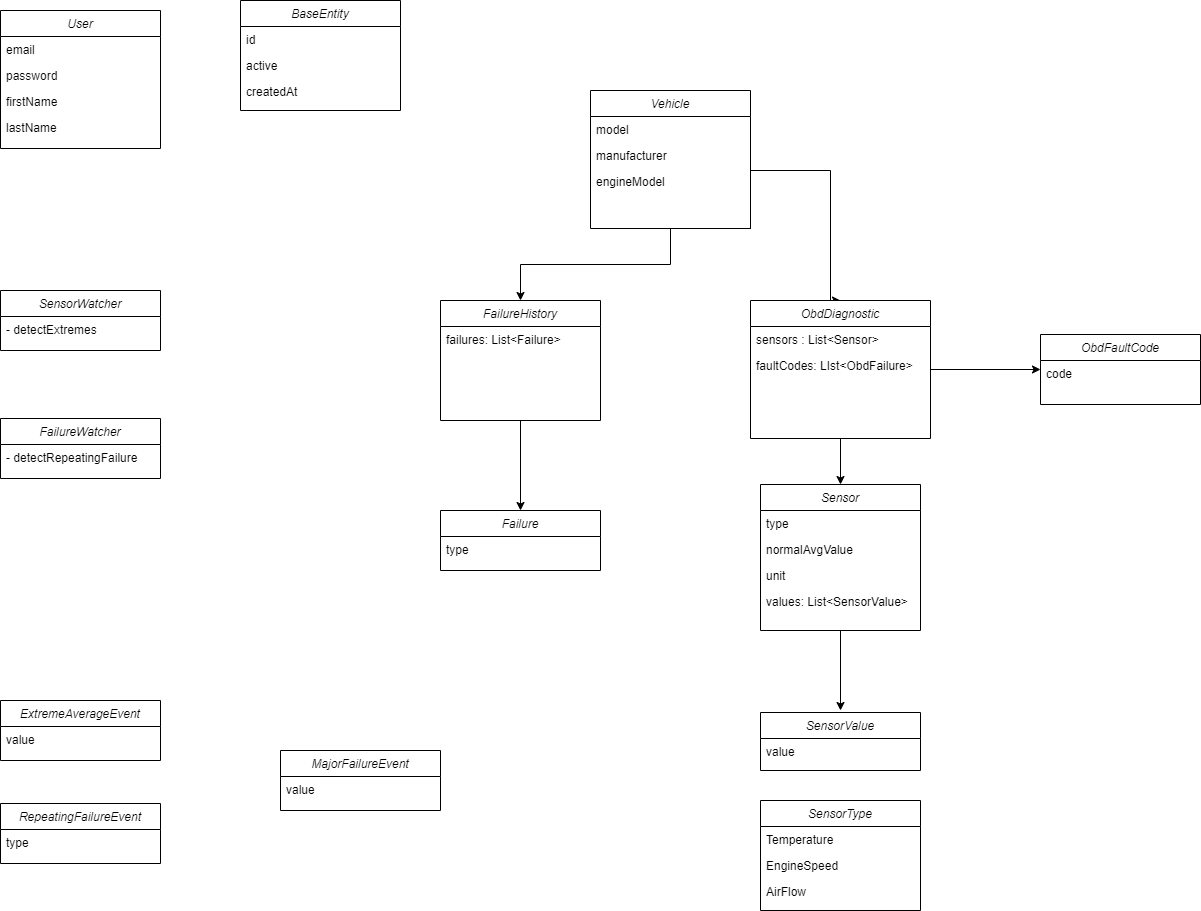

The diagram above was exported from draw.io. Its source (the exported page's mxGraphModel, read from the mxfile embedded in the PNG):
<mxGraphModel dx="1422" dy="1977" grid="1" gridSize="10" guides="1" tooltips="1" connect="1" arrows="1" fold="1" page="1" pageScale="1" pageWidth="827" pageHeight="1169" math="0" shadow="0">
  <root>
    <mxCell id="WIyWlLk6GJQsqaUBKTNV-0" />
    <mxCell id="WIyWlLk6GJQsqaUBKTNV-1" parent="WIyWlLk6GJQsqaUBKTNV-0" />
    <mxCell id="zkfFHV4jXpPFQw0GAbJ--0" value="User" style="swimlane;fontStyle=2;align=center;verticalAlign=top;childLayout=stackLayout;horizontal=1;startSize=26;horizontalStack=0;resizeParent=1;resizeLast=0;collapsible=1;marginBottom=0;rounded=0;shadow=0;strokeWidth=1;" parent="WIyWlLk6GJQsqaUBKTNV-1" vertex="1">
      <mxGeometry x="280" width="160" height="138" as="geometry">
        <mxRectangle x="230" y="140" width="160" height="26" as="alternateBounds" />
      </mxGeometry>
    </mxCell>
    <mxCell id="zkfFHV4jXpPFQw0GAbJ--1" value="email" style="text;align=left;verticalAlign=top;spacingLeft=4;spacingRight=4;overflow=hidden;rotatable=0;points=[[0,0.5],[1,0.5]];portConstraint=eastwest;" parent="zkfFHV4jXpPFQw0GAbJ--0" vertex="1">
      <mxGeometry y="26" width="160" height="26" as="geometry" />
    </mxCell>
    <mxCell id="zkfFHV4jXpPFQw0GAbJ--2" value="password" style="text;align=left;verticalAlign=top;spacingLeft=4;spacingRight=4;overflow=hidden;rotatable=0;points=[[0,0.5],[1,0.5]];portConstraint=eastwest;rounded=0;shadow=0;html=0;" parent="zkfFHV4jXpPFQw0GAbJ--0" vertex="1">
      <mxGeometry y="52" width="160" height="26" as="geometry" />
    </mxCell>
    <mxCell id="zkfFHV4jXpPFQw0GAbJ--3" value="firstName" style="text;align=left;verticalAlign=top;spacingLeft=4;spacingRight=4;overflow=hidden;rotatable=0;points=[[0,0.5],[1,0.5]];portConstraint=eastwest;rounded=0;shadow=0;html=0;" parent="zkfFHV4jXpPFQw0GAbJ--0" vertex="1">
      <mxGeometry y="78" width="160" height="26" as="geometry" />
    </mxCell>
    <mxCell id="sErf4mWsdctV-Ze_bOXE-0" value="lastName" style="text;align=left;verticalAlign=top;spacingLeft=4;spacingRight=4;overflow=hidden;rotatable=0;points=[[0,0.5],[1,0.5]];portConstraint=eastwest;rounded=0;shadow=0;html=0;" parent="zkfFHV4jXpPFQw0GAbJ--0" vertex="1">
      <mxGeometry y="104" width="160" height="26" as="geometry" />
    </mxCell>
    <mxCell id="sErf4mWsdctV-Ze_bOXE-1" value="BaseEntity" style="swimlane;fontStyle=2;align=center;verticalAlign=top;childLayout=stackLayout;horizontal=1;startSize=26;horizontalStack=0;resizeParent=1;resizeLast=0;collapsible=1;marginBottom=0;rounded=0;shadow=0;strokeWidth=1;" parent="WIyWlLk6GJQsqaUBKTNV-1" vertex="1">
      <mxGeometry x="520" y="-10" width="160" height="110" as="geometry">
        <mxRectangle x="230" y="140" width="160" height="26" as="alternateBounds" />
      </mxGeometry>
    </mxCell>
    <mxCell id="sErf4mWsdctV-Ze_bOXE-2" value="id" style="text;align=left;verticalAlign=top;spacingLeft=4;spacingRight=4;overflow=hidden;rotatable=0;points=[[0,0.5],[1,0.5]];portConstraint=eastwest;" parent="sErf4mWsdctV-Ze_bOXE-1" vertex="1">
      <mxGeometry y="26" width="160" height="26" as="geometry" />
    </mxCell>
    <mxCell id="sErf4mWsdctV-Ze_bOXE-3" value="active" style="text;align=left;verticalAlign=top;spacingLeft=4;spacingRight=4;overflow=hidden;rotatable=0;points=[[0,0.5],[1,0.5]];portConstraint=eastwest;rounded=0;shadow=0;html=0;" parent="sErf4mWsdctV-Ze_bOXE-1" vertex="1">
      <mxGeometry y="52" width="160" height="26" as="geometry" />
    </mxCell>
    <mxCell id="sErf4mWsdctV-Ze_bOXE-4" value="createdAt" style="text;align=left;verticalAlign=top;spacingLeft=4;spacingRight=4;overflow=hidden;rotatable=0;points=[[0,0.5],[1,0.5]];portConstraint=eastwest;rounded=0;shadow=0;html=0;" parent="sErf4mWsdctV-Ze_bOXE-1" vertex="1">
      <mxGeometry y="78" width="160" height="26" as="geometry" />
    </mxCell>
    <mxCell id="sErf4mWsdctV-Ze_bOXE-46" style="edgeStyle=orthogonalEdgeStyle;rounded=0;orthogonalLoop=1;jettySize=auto;html=1;exitX=0.5;exitY=1;exitDx=0;exitDy=0;entryX=0.5;entryY=0;entryDx=0;entryDy=0;" parent="WIyWlLk6GJQsqaUBKTNV-1" source="sErf4mWsdctV-Ze_bOXE-7" target="sErf4mWsdctV-Ze_bOXE-12" edge="1">
      <mxGeometry relative="1" as="geometry" />
    </mxCell>
    <mxCell id="sErf4mWsdctV-Ze_bOXE-47" style="edgeStyle=orthogonalEdgeStyle;rounded=0;orthogonalLoop=1;jettySize=auto;html=1;exitX=0.5;exitY=1;exitDx=0;exitDy=0;entryX=0.5;entryY=0;entryDx=0;entryDy=0;" parent="WIyWlLk6GJQsqaUBKTNV-1" source="sErf4mWsdctV-Ze_bOXE-7" target="sErf4mWsdctV-Ze_bOXE-22" edge="1">
      <mxGeometry relative="1" as="geometry">
        <Array as="points">
          <mxPoint x="1030" y="218" />
          <mxPoint x="1030" y="160" />
          <mxPoint x="1110" y="160" />
        </Array>
      </mxGeometry>
    </mxCell>
    <mxCell id="sErf4mWsdctV-Ze_bOXE-7" value="Vehicle" style="swimlane;fontStyle=2;align=center;verticalAlign=top;childLayout=stackLayout;horizontal=1;startSize=26;horizontalStack=0;resizeParent=1;resizeLast=0;collapsible=1;marginBottom=0;rounded=0;shadow=0;strokeWidth=1;" parent="WIyWlLk6GJQsqaUBKTNV-1" vertex="1">
      <mxGeometry x="870" y="80" width="160" height="138" as="geometry">
        <mxRectangle x="230" y="140" width="160" height="26" as="alternateBounds" />
      </mxGeometry>
    </mxCell>
    <mxCell id="sErf4mWsdctV-Ze_bOXE-8" value="model" style="text;align=left;verticalAlign=top;spacingLeft=4;spacingRight=4;overflow=hidden;rotatable=0;points=[[0,0.5],[1,0.5]];portConstraint=eastwest;" parent="sErf4mWsdctV-Ze_bOXE-7" vertex="1">
      <mxGeometry y="26" width="160" height="26" as="geometry" />
    </mxCell>
    <mxCell id="sErf4mWsdctV-Ze_bOXE-9" value="manufacturer" style="text;align=left;verticalAlign=top;spacingLeft=4;spacingRight=4;overflow=hidden;rotatable=0;points=[[0,0.5],[1,0.5]];portConstraint=eastwest;rounded=0;shadow=0;html=0;" parent="sErf4mWsdctV-Ze_bOXE-7" vertex="1">
      <mxGeometry y="52" width="160" height="26" as="geometry" />
    </mxCell>
    <mxCell id="sErf4mWsdctV-Ze_bOXE-10" value="engineModel" style="text;align=left;verticalAlign=top;spacingLeft=4;spacingRight=4;overflow=hidden;rotatable=0;points=[[0,0.5],[1,0.5]];portConstraint=eastwest;rounded=0;shadow=0;html=0;" parent="sErf4mWsdctV-Ze_bOXE-7" vertex="1">
      <mxGeometry y="78" width="160" height="26" as="geometry" />
    </mxCell>
    <mxCell id="sErf4mWsdctV-Ze_bOXE-20" style="edgeStyle=orthogonalEdgeStyle;rounded=0;orthogonalLoop=1;jettySize=auto;html=1;entryX=0.5;entryY=0;entryDx=0;entryDy=0;" parent="WIyWlLk6GJQsqaUBKTNV-1" source="sErf4mWsdctV-Ze_bOXE-12" target="sErf4mWsdctV-Ze_bOXE-16" edge="1">
      <mxGeometry relative="1" as="geometry" />
    </mxCell>
    <mxCell id="sErf4mWsdctV-Ze_bOXE-12" value="FailureHistory" style="swimlane;fontStyle=2;align=center;verticalAlign=top;childLayout=stackLayout;horizontal=1;startSize=26;horizontalStack=0;resizeParent=1;resizeLast=0;collapsible=1;marginBottom=0;rounded=0;shadow=0;strokeWidth=1;" parent="WIyWlLk6GJQsqaUBKTNV-1" vertex="1">
      <mxGeometry x="720" y="290" width="160" height="120" as="geometry">
        <mxRectangle x="230" y="140" width="160" height="26" as="alternateBounds" />
      </mxGeometry>
    </mxCell>
    <mxCell id="sErf4mWsdctV-Ze_bOXE-53" value="failures: List&lt;Failure&gt;" style="text;align=left;verticalAlign=top;spacingLeft=4;spacingRight=4;overflow=hidden;rotatable=0;points=[[0,0.5],[1,0.5]];portConstraint=eastwest;" parent="sErf4mWsdctV-Ze_bOXE-12" vertex="1">
      <mxGeometry y="26" width="160" height="26" as="geometry" />
    </mxCell>
    <mxCell id="sErf4mWsdctV-Ze_bOXE-16" value="Failure" style="swimlane;fontStyle=2;align=center;verticalAlign=top;childLayout=stackLayout;horizontal=1;startSize=26;horizontalStack=0;resizeParent=1;resizeLast=0;collapsible=1;marginBottom=0;rounded=0;shadow=0;strokeWidth=1;" parent="WIyWlLk6GJQsqaUBKTNV-1" vertex="1">
      <mxGeometry x="720" y="500" width="160" height="60" as="geometry">
        <mxRectangle x="230" y="140" width="160" height="26" as="alternateBounds" />
      </mxGeometry>
    </mxCell>
    <mxCell id="sErf4mWsdctV-Ze_bOXE-17" value="type" style="text;align=left;verticalAlign=top;spacingLeft=4;spacingRight=4;overflow=hidden;rotatable=0;points=[[0,0.5],[1,0.5]];portConstraint=eastwest;" parent="sErf4mWsdctV-Ze_bOXE-16" vertex="1">
      <mxGeometry y="26" width="160" height="26" as="geometry" />
    </mxCell>
    <mxCell id="sErf4mWsdctV-Ze_bOXE-49" style="edgeStyle=orthogonalEdgeStyle;rounded=0;orthogonalLoop=1;jettySize=auto;html=1;exitX=0.5;exitY=1;exitDx=0;exitDy=0;entryX=0.5;entryY=0;entryDx=0;entryDy=0;" parent="WIyWlLk6GJQsqaUBKTNV-1" source="sErf4mWsdctV-Ze_bOXE-22" target="sErf4mWsdctV-Ze_bOXE-25" edge="1">
      <mxGeometry relative="1" as="geometry" />
    </mxCell>
    <mxCell id="sErf4mWsdctV-Ze_bOXE-62" style="edgeStyle=orthogonalEdgeStyle;rounded=0;orthogonalLoop=1;jettySize=auto;html=1;exitX=1;exitY=0.5;exitDx=0;exitDy=0;entryX=0;entryY=0.5;entryDx=0;entryDy=0;" parent="WIyWlLk6GJQsqaUBKTNV-1" source="sErf4mWsdctV-Ze_bOXE-22" target="sErf4mWsdctV-Ze_bOXE-59" edge="1">
      <mxGeometry relative="1" as="geometry" />
    </mxCell>
    <mxCell id="sErf4mWsdctV-Ze_bOXE-22" value="ObdDiagnostic" style="swimlane;fontStyle=2;align=center;verticalAlign=top;childLayout=stackLayout;horizontal=1;startSize=26;horizontalStack=0;resizeParent=1;resizeLast=0;collapsible=1;marginBottom=0;rounded=0;shadow=0;strokeWidth=1;" parent="WIyWlLk6GJQsqaUBKTNV-1" vertex="1">
      <mxGeometry x="1030" y="290" width="180" height="138" as="geometry">
        <mxRectangle x="230" y="140" width="160" height="26" as="alternateBounds" />
      </mxGeometry>
    </mxCell>
    <mxCell id="sErf4mWsdctV-Ze_bOXE-23" value="sensors : List&lt;Sensor&gt;&#10;" style="text;align=left;verticalAlign=top;spacingLeft=4;spacingRight=4;overflow=hidden;rotatable=0;points=[[0,0.5],[1,0.5]];portConstraint=eastwest;" parent="sErf4mWsdctV-Ze_bOXE-22" vertex="1">
      <mxGeometry y="26" width="180" height="26" as="geometry" />
    </mxCell>
    <mxCell id="sErf4mWsdctV-Ze_bOXE-63" value="faultCodes: LIst&lt;ObdFailure&gt;" style="text;align=left;verticalAlign=top;spacingLeft=4;spacingRight=4;overflow=hidden;rotatable=0;points=[[0,0.5],[1,0.5]];portConstraint=eastwest;" parent="sErf4mWsdctV-Ze_bOXE-22" vertex="1">
      <mxGeometry y="52" width="180" height="26" as="geometry" />
    </mxCell>
    <mxCell id="sErf4mWsdctV-Ze_bOXE-50" style="edgeStyle=orthogonalEdgeStyle;rounded=0;orthogonalLoop=1;jettySize=auto;html=1;exitX=0.5;exitY=1;exitDx=0;exitDy=0;" parent="WIyWlLk6GJQsqaUBKTNV-1" source="sErf4mWsdctV-Ze_bOXE-25" edge="1">
      <mxGeometry relative="1" as="geometry">
        <mxPoint x="1120" y="700" as="targetPoint" />
      </mxGeometry>
    </mxCell>
    <mxCell id="sErf4mWsdctV-Ze_bOXE-25" value="Sensor" style="swimlane;fontStyle=2;align=center;verticalAlign=top;childLayout=stackLayout;horizontal=1;startSize=26;horizontalStack=0;resizeParent=1;resizeLast=0;collapsible=1;marginBottom=0;rounded=0;shadow=0;strokeWidth=1;" parent="WIyWlLk6GJQsqaUBKTNV-1" vertex="1">
      <mxGeometry x="1040" y="474" width="160" height="146" as="geometry">
        <mxRectangle x="230" y="140" width="160" height="26" as="alternateBounds" />
      </mxGeometry>
    </mxCell>
    <mxCell id="sErf4mWsdctV-Ze_bOXE-27" value="type" style="text;align=left;verticalAlign=top;spacingLeft=4;spacingRight=4;overflow=hidden;rotatable=0;points=[[0,0.5],[1,0.5]];portConstraint=eastwest;" parent="sErf4mWsdctV-Ze_bOXE-25" vertex="1">
      <mxGeometry y="26" width="160" height="26" as="geometry" />
    </mxCell>
    <mxCell id="sErf4mWsdctV-Ze_bOXE-28" value="normalAvgValue" style="text;align=left;verticalAlign=top;spacingLeft=4;spacingRight=4;overflow=hidden;rotatable=0;points=[[0,0.5],[1,0.5]];portConstraint=eastwest;" parent="sErf4mWsdctV-Ze_bOXE-25" vertex="1">
      <mxGeometry y="52" width="160" height="26" as="geometry" />
    </mxCell>
    <mxCell id="sErf4mWsdctV-Ze_bOXE-26" value="unit&#10;" style="text;align=left;verticalAlign=top;spacingLeft=4;spacingRight=4;overflow=hidden;rotatable=0;points=[[0,0.5],[1,0.5]];portConstraint=eastwest;" parent="sErf4mWsdctV-Ze_bOXE-25" vertex="1">
      <mxGeometry y="78" width="160" height="26" as="geometry" />
    </mxCell>
    <mxCell id="sErf4mWsdctV-Ze_bOXE-51" value="values: List&lt;SensorValue&gt;" style="text;align=left;verticalAlign=top;spacingLeft=4;spacingRight=4;overflow=hidden;rotatable=0;points=[[0,0.5],[1,0.5]];portConstraint=eastwest;" parent="sErf4mWsdctV-Ze_bOXE-25" vertex="1">
      <mxGeometry y="104" width="160" height="26" as="geometry" />
    </mxCell>
    <mxCell id="sErf4mWsdctV-Ze_bOXE-31" value="SensorType" style="swimlane;fontStyle=2;align=center;verticalAlign=top;childLayout=stackLayout;horizontal=1;startSize=26;horizontalStack=0;resizeParent=1;resizeLast=0;collapsible=1;marginBottom=0;rounded=0;shadow=0;strokeWidth=1;" parent="WIyWlLk6GJQsqaUBKTNV-1" vertex="1">
      <mxGeometry x="1040" y="790" width="160" height="110" as="geometry">
        <mxRectangle x="230" y="140" width="160" height="26" as="alternateBounds" />
      </mxGeometry>
    </mxCell>
    <mxCell id="sErf4mWsdctV-Ze_bOXE-36" value="Temperature" style="text;align=left;verticalAlign=top;spacingLeft=4;spacingRight=4;overflow=hidden;rotatable=0;points=[[0,0.5],[1,0.5]];portConstraint=eastwest;" parent="sErf4mWsdctV-Ze_bOXE-31" vertex="1">
      <mxGeometry y="26" width="160" height="26" as="geometry" />
    </mxCell>
    <mxCell id="sErf4mWsdctV-Ze_bOXE-37" value="EngineSpeed" style="text;align=left;verticalAlign=top;spacingLeft=4;spacingRight=4;overflow=hidden;rotatable=0;points=[[0,0.5],[1,0.5]];portConstraint=eastwest;" parent="sErf4mWsdctV-Ze_bOXE-31" vertex="1">
      <mxGeometry y="52" width="160" height="26" as="geometry" />
    </mxCell>
    <mxCell id="sErf4mWsdctV-Ze_bOXE-44" value="AirFlow" style="text;align=left;verticalAlign=top;spacingLeft=4;spacingRight=4;overflow=hidden;rotatable=0;points=[[0,0.5],[1,0.5]];portConstraint=eastwest;" parent="sErf4mWsdctV-Ze_bOXE-31" vertex="1">
      <mxGeometry y="78" width="160" height="26" as="geometry" />
    </mxCell>
    <mxCell id="sErf4mWsdctV-Ze_bOXE-38" value="SensorValue" style="swimlane;fontStyle=2;align=center;verticalAlign=top;childLayout=stackLayout;horizontal=1;startSize=26;horizontalStack=0;resizeParent=1;resizeLast=0;collapsible=1;marginBottom=0;rounded=0;shadow=0;strokeWidth=1;" parent="WIyWlLk6GJQsqaUBKTNV-1" vertex="1">
      <mxGeometry x="1040" y="702" width="160" height="58" as="geometry">
        <mxRectangle x="230" y="140" width="160" height="26" as="alternateBounds" />
      </mxGeometry>
    </mxCell>
    <mxCell id="sErf4mWsdctV-Ze_bOXE-39" value="value" style="text;align=left;verticalAlign=top;spacingLeft=4;spacingRight=4;overflow=hidden;rotatable=0;points=[[0,0.5],[1,0.5]];portConstraint=eastwest;" parent="sErf4mWsdctV-Ze_bOXE-38" vertex="1">
      <mxGeometry y="26" width="160" height="26" as="geometry" />
    </mxCell>
    <mxCell id="sErf4mWsdctV-Ze_bOXE-54" value="SensorWatcher" style="swimlane;fontStyle=2;align=center;verticalAlign=top;childLayout=stackLayout;horizontal=1;startSize=26;horizontalStack=0;resizeParent=1;resizeLast=0;collapsible=1;marginBottom=0;rounded=0;shadow=0;strokeWidth=1;" parent="WIyWlLk6GJQsqaUBKTNV-1" vertex="1">
      <mxGeometry x="280" y="280" width="160" height="60" as="geometry">
        <mxRectangle x="230" y="140" width="160" height="26" as="alternateBounds" />
      </mxGeometry>
    </mxCell>
    <mxCell id="sErf4mWsdctV-Ze_bOXE-55" value="- detectExtremes" style="text;align=left;verticalAlign=top;spacingLeft=4;spacingRight=4;overflow=hidden;rotatable=0;points=[[0,0.5],[1,0.5]];portConstraint=eastwest;" parent="sErf4mWsdctV-Ze_bOXE-54" vertex="1">
      <mxGeometry y="26" width="160" height="26" as="geometry" />
    </mxCell>
    <mxCell id="sErf4mWsdctV-Ze_bOXE-59" value="ObdFaultCode" style="swimlane;fontStyle=2;align=center;verticalAlign=top;childLayout=stackLayout;horizontal=1;startSize=26;horizontalStack=0;resizeParent=1;resizeLast=0;collapsible=1;marginBottom=0;rounded=0;shadow=0;strokeWidth=1;" parent="WIyWlLk6GJQsqaUBKTNV-1" vertex="1">
      <mxGeometry x="1320" y="324" width="160" height="70" as="geometry">
        <mxRectangle x="230" y="140" width="160" height="26" as="alternateBounds" />
      </mxGeometry>
    </mxCell>
    <mxCell id="sErf4mWsdctV-Ze_bOXE-60" value="code" style="text;align=left;verticalAlign=top;spacingLeft=4;spacingRight=4;overflow=hidden;rotatable=0;points=[[0,0.5],[1,0.5]];portConstraint=eastwest;" parent="sErf4mWsdctV-Ze_bOXE-59" vertex="1">
      <mxGeometry y="26" width="160" height="26" as="geometry" />
    </mxCell>
    <mxCell id="sErf4mWsdctV-Ze_bOXE-64" value="FailureWatcher" style="swimlane;fontStyle=2;align=center;verticalAlign=top;childLayout=stackLayout;horizontal=1;startSize=26;horizontalStack=0;resizeParent=1;resizeLast=0;collapsible=1;marginBottom=0;rounded=0;shadow=0;strokeWidth=1;" parent="WIyWlLk6GJQsqaUBKTNV-1" vertex="1">
      <mxGeometry x="280" y="408" width="160" height="60" as="geometry">
        <mxRectangle x="230" y="140" width="160" height="26" as="alternateBounds" />
      </mxGeometry>
    </mxCell>
    <mxCell id="sErf4mWsdctV-Ze_bOXE-65" value="- detectRepeatingFailure" style="text;align=left;verticalAlign=top;spacingLeft=4;spacingRight=4;overflow=hidden;rotatable=0;points=[[0,0.5],[1,0.5]];portConstraint=eastwest;" parent="sErf4mWsdctV-Ze_bOXE-64" vertex="1">
      <mxGeometry y="26" width="160" height="26" as="geometry" />
    </mxCell>
    <mxCell id="sErf4mWsdctV-Ze_bOXE-67" value="ExtremeAverageEvent" style="swimlane;fontStyle=2;align=center;verticalAlign=top;childLayout=stackLayout;horizontal=1;startSize=26;horizontalStack=0;resizeParent=1;resizeLast=0;collapsible=1;marginBottom=0;rounded=0;shadow=0;strokeWidth=1;" parent="WIyWlLk6GJQsqaUBKTNV-1" vertex="1">
      <mxGeometry x="280" y="690" width="160" height="60" as="geometry">
        <mxRectangle x="230" y="140" width="160" height="26" as="alternateBounds" />
      </mxGeometry>
    </mxCell>
    <mxCell id="sErf4mWsdctV-Ze_bOXE-68" value="value" style="text;align=left;verticalAlign=top;spacingLeft=4;spacingRight=4;overflow=hidden;rotatable=0;points=[[0,0.5],[1,0.5]];portConstraint=eastwest;" parent="sErf4mWsdctV-Ze_bOXE-67" vertex="1">
      <mxGeometry y="26" width="160" height="26" as="geometry" />
    </mxCell>
    <mxCell id="sErf4mWsdctV-Ze_bOXE-69" value="RepeatingFailureEvent" style="swimlane;fontStyle=2;align=center;verticalAlign=top;childLayout=stackLayout;horizontal=1;startSize=26;horizontalStack=0;resizeParent=1;resizeLast=0;collapsible=1;marginBottom=0;rounded=0;shadow=0;strokeWidth=1;" parent="WIyWlLk6GJQsqaUBKTNV-1" vertex="1">
      <mxGeometry x="280" y="793" width="160" height="60" as="geometry">
        <mxRectangle x="230" y="140" width="160" height="26" as="alternateBounds" />
      </mxGeometry>
    </mxCell>
    <mxCell id="sErf4mWsdctV-Ze_bOXE-70" value="type" style="text;align=left;verticalAlign=top;spacingLeft=4;spacingRight=4;overflow=hidden;rotatable=0;points=[[0,0.5],[1,0.5]];portConstraint=eastwest;" parent="sErf4mWsdctV-Ze_bOXE-69" vertex="1">
      <mxGeometry y="26" width="160" height="26" as="geometry" />
    </mxCell>
    <mxCell id="sErf4mWsdctV-Ze_bOXE-71" value="MajorFailureEvent" style="swimlane;fontStyle=2;align=center;verticalAlign=top;childLayout=stackLayout;horizontal=1;startSize=26;horizontalStack=0;resizeParent=1;resizeLast=0;collapsible=1;marginBottom=0;rounded=0;shadow=0;strokeWidth=1;" parent="WIyWlLk6GJQsqaUBKTNV-1" vertex="1">
      <mxGeometry x="560" y="740" width="160" height="60" as="geometry">
        <mxRectangle x="230" y="140" width="160" height="26" as="alternateBounds" />
      </mxGeometry>
    </mxCell>
    <mxCell id="sErf4mWsdctV-Ze_bOXE-72" value="value" style="text;align=left;verticalAlign=top;spacingLeft=4;spacingRight=4;overflow=hidden;rotatable=0;points=[[0,0.5],[1,0.5]];portConstraint=eastwest;" parent="sErf4mWsdctV-Ze_bOXE-71" vertex="1">
      <mxGeometry y="26" width="160" height="26" as="geometry" />
    </mxCell>
  </root>
</mxGraphModel>